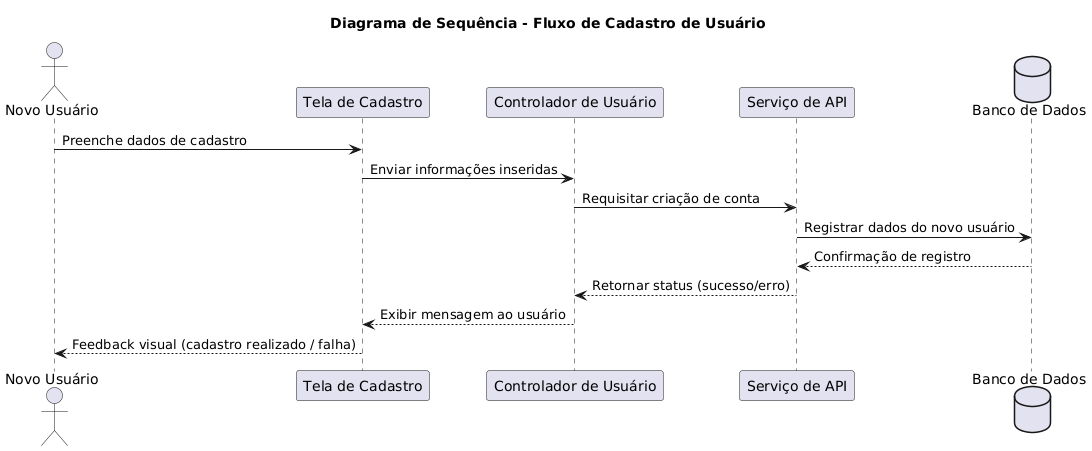

The diagram above was rendered by PlantUML. Its source (embedded in the PNG):
@startuml
title Diagrama de Sequência - Fluxo de Cadastro de Usuário

actor "Novo Usuário" as User
participant "Tela de Cadastro" as UI
participant "Controlador de Usuário" as Controller
participant "Serviço de API" as API
database "Banco de Dados" as DB

User -> UI: Preenche dados de cadastro
UI -> Controller: Enviar informações inseridas
Controller -> API: Requisitar criação de conta
API -> DB: Registrar dados do novo usuário
DB --> API: Confirmação de registro
API --> Controller: Retornar status (sucesso/erro)
Controller --> UI: Exibir mensagem ao usuário
UI --> User: Feedback visual (cadastro realizado / falha)
@enduml